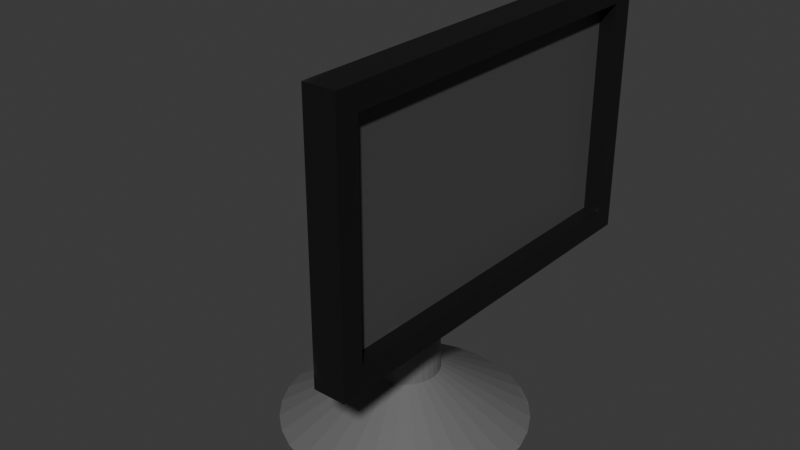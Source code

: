 # Source: Monitor.blend  (saved by Blender 4.2.66; exported with 4.5.12 LTS)
import bpy
from mathutils import Matrix  # noqa: F401  (used for matrix-valued properties, if any)

bpy.ops.wm.read_factory_settings(use_empty=True)
scene = bpy.context.scene
scene.name = 'Scene'

# ---- collections
col_collection = bpy.data.collections.new('Collection'); scene.collection.children.link(col_collection)

# ---- images (referenced by path relative to the original .blend; pixels are not part of the script)
import os
ASSET_DIR = os.environ.get("B2B_ASSET_DIR", "")  # directory of the original .blend (textures are referenced by path, not embedded)
HERE = os.path.dirname(os.path.abspath(__file__))  # packed textures are extracted next to this script under _unpacked/

def load_image(name, relpath, width, height, colorspace="sRGB"):
    """Load a texture the original file referenced (path relative to the .blend, or extracted next to this script)."""
    p = next((c for c in (os.path.join(HERE, relpath), os.path.join(ASSET_DIR, relpath)) if relpath and os.path.exists(c)), "")
    if p:
        img = bpy.data.images.load(p, check_existing=True)
        img.name = name
    else:  # same state as the original file: an image datablock whose file is absent (Cycles renders it pink)
        img = bpy.data.images.new(name, width, height)
        img.source = "FILE"
        img.filepath = "//" + (relpath or name)
    img.colorspace_settings.name = colorspace
    return img
img_circle_base_color = load_image('Circle Base Color', '_unpacked/Circle_Base_Color.0673ccdd.png', 1024, 1024, 'sRGB')

# ---- materials (node trees are filled in below, after node groups)
mat_material_001 = bpy.data.materials.new('Material.001')

# ---- material node trees
mat_material_001.use_nodes = True; mat_material_001.node_tree.nodes.clear()
_N = mat_material_001.node_tree.nodes; _L = mat_material_001.node_tree.links
n0 = _N.new('ShaderNodeBsdfPrincipled'); n0.name = 'Principled BSDF'; n0.location = (10, 300)
n1 = _N.new('ShaderNodeOutputMaterial'); n1.name = 'Material Output'; n1.location = (300, 300)
n2 = _N.new('ShaderNodeTexImage'); n2.name = 'Image Texture'; n2.location = (-280, 280)
n2.image = img_circle_base_color
_L.new(n0.outputs[0], n1.inputs[0])
_L.new(n2.outputs[0], n0.inputs[0])
n1.is_active_output = True

# ---- world
world_world = bpy.data.worlds.new('World'); scene.world = world_world
world_world.use_nodes = True; world_world.node_tree.nodes.clear()
_N = world_world.node_tree.nodes; _L = world_world.node_tree.links
n0 = _N.new('ShaderNodeOutputWorld'); n0.name = 'World Output'; n0.location = (300, 300)
n1 = _N.new('ShaderNodeBackground'); n1.name = 'Background'; n1.location = (10, 300)
n1.inputs[0].default_value = (0.05088, 0.05088, 0.05088, 1.0)
_L.new(n1.outputs[0], n0.inputs[0])
n0.is_active_output = True
world_world.color = (0.05088, 0.05088, 0.05088)
world_world.sun_shadow_jitter_overblur = 0.0

# ---- meshes
me_circle = bpy.data.meshes.new('Circle')
me_circle.from_pydata([(0.0, 1.0, 0.0), (-0.1951, 0.9808, 0.0), (-0.3827, 0.9239, 0.0), (-0.5556, 0.8315, 0.0), (-0.7071, 0.7071, 0.0), (-0.8315, 0.5556, 0.0), (-0.9239, 0.3827, 0.0), (-0.9808, 0.1951, 0.0), (-1.0, 0.0, 0.0), (-0.9808, -0.1951, 0.0), (-0.9239, -0.3827, 0.0), (-0.8315, -0.5556, 0.0), (-0.7071, -0.7071, 0.0), (-0.5556, -0.8315, 0.0), (-0.3827, -0.9239, 0.0), (-0.1951, -0.9808, 0.0), (0.0, -1.0, 0.0), (0.1951, -0.9808, 0.0), (0.3827, -0.9239, 0.0), (0.5556, -0.8315, 0.0), (0.7071, -0.7071, 0.0), (0.8315, -0.5556, 0.0), (0.9239, -0.3827, 0.0), (0.9808, -0.1951, 0.0), (1.0, 0.0, 0.0), (0.9808, 0.1951, 0.0), (0.9239, 0.3827, 0.0), (0.8315, 0.5556, 0.0), (0.7071, 0.7071, 0.0), (0.5556, 0.8315, 0.0), (0.3827, 0.9239, 0.0), (0.1951, 0.9808, 0.0), (-0.05532, 0.2781, 0.4309), (7.022e-09, 0.2836, 0.4309), (-0.1085, 0.262, 0.4309), (-0.1575, 0.2358, 0.4309), (-0.2005, 0.2005, 0.4309), (-0.2358, 0.1575, 0.4309), (-0.262, 0.1085, 0.4309), (-0.2781, 0.05532, 0.4309), (-0.2836, -2.533e-09, 0.4309), (-0.2781, -0.05532, 0.4309), (-0.262, -0.1085, 0.4309), (-0.2358, -0.1575, 0.4309), (-0.2005, -0.2005, 0.4309), (-0.1575, -0.2358, 0.4309), (-0.1085, -0.262, 0.4309), (-0.05532, -0.2781, 0.4309), (7.022e-09, -0.2836, 0.4309), (0.05532, -0.2781, 0.4309), (0.1085, -0.262, 0.4309), (0.1575, -0.2358, 0.4309), (0.2005, -0.2005, 0.4309), (0.2358, -0.1575, 0.4309), (0.262, -0.1085, 0.4309), (0.2781, -0.05532, 0.4309), (0.2836, -2.533e-09, 0.4309), (0.2781, 0.05532, 0.4309), (0.262, 0.1085, 0.4309), (0.2358, 0.1575, 0.4309), (0.2005, 0.2005, 0.4309), (0.1575, 0.2358, 0.4309), (0.1085, 0.262, 0.4309), (0.05532, 0.2781, 0.4309), (-0.04238, 0.2781, 2.047), (2.768e-07, 0.2836, 2.011), (-0.08312, 0.262, 2.081), (-0.1207, 0.2358, 2.112), (-0.1536, 0.2005, 2.14), (-0.1806, 0.1575, 2.163), (-0.2007, 0.1085, 2.18), (-0.213, 0.05532, 2.19), (-0.2172, -2.533e-09, 2.193), (-0.213, -0.05532, 2.19), (-0.2007, -0.1085, 2.18), (-0.1806, -0.1575, 2.163), (-0.1536, -0.2005, 2.14), (-0.1207, -0.2358, 2.112), (-0.08312, -0.262, 2.081), (-0.04238, -0.2781, 2.047), (2.768e-07, -0.2836, 2.011), (0.04238, -0.2781, 1.976), (0.08312, -0.262, 1.941), (0.1207, -0.2358, 1.91), (0.1536, -0.2005, 1.882), (0.1806, -0.1575, 1.86), (0.2007, -0.1085, 1.843), (0.213, -0.05532, 1.832), (0.2172, -2.533e-09, 1.829), (0.213, 0.05532, 1.832), (0.2007, 0.1085, 1.843), (0.1806, 0.1575, 1.86), (0.1536, 0.2005, 1.882), (0.1207, 0.2358, 1.91), (0.08312, 0.262, 1.941), (0.04238, 0.2781, 1.976), (0.1967, 0.2781, 2.301), (0.1965, 0.2836, 2.245), (0.1969, 0.262, 2.354), (0.1971, 0.2358, 2.403), (0.1972, 0.2005, 2.446), (0.1974, 0.1575, 2.481), (0.1974, 0.1085, 2.507), (0.1975, 0.05532, 2.524), (0.1975, -6.007e-09, 2.529), (0.1975, -0.05532, 2.524), (0.1974, -0.1085, 2.507), (0.1974, -0.1575, 2.481), (0.1972, -0.2005, 2.446), (0.1971, -0.2358, 2.403), (0.1969, -0.262, 2.354), (0.1967, -0.2781, 2.301), (0.1965, -0.2836, 2.245), (0.1963, -0.2781, 2.19), (0.1961, -0.262, 2.137), (0.1959, -0.2358, 2.088), (0.1958, -0.2005, 2.045), (0.1956, -0.1575, 2.01), (0.1956, -0.1085, 1.983), (0.1955, -0.05532, 1.967), (0.1955, -6.007e-09, 1.962), (0.1955, 0.05532, 1.967), (0.1956, 0.1085, 1.983), (0.1956, 0.1575, 2.01), (0.1958, 0.2005, 2.045), (0.1959, 0.2358, 2.088), (0.1961, 0.262, 2.137), (0.1963, 0.2781, 2.19), (0.6051, 0.2781, 2.299), (0.6049, 0.2836, 2.244), (0.6053, 0.262, 2.352), (0.6055, 0.2358, 2.401), (0.6057, 0.2005, 2.444), (0.6058, 0.1575, 2.48), (0.6059, 0.1085, 2.506), (0.606, 0.05532, 2.522), (0.606, -6.007e-09, 2.527), (0.606, -0.05532, 2.522), (0.6059, -0.1085, 2.506), (0.6058, -0.1575, 2.48), (0.6057, -0.2005, 2.444), (0.6055, -0.2358, 2.401), (0.6053, -0.262, 2.352), (0.6051, -0.2781, 2.299), (0.6049, -0.2836, 2.244), (0.6047, -0.2781, 2.189), (0.6046, -0.262, 2.135), (0.6044, -0.2358, 2.086), (0.6042, -0.2005, 2.043), (0.6041, -0.1575, 2.008), (0.604, -0.1085, 1.982), (0.6039, -0.05532, 1.966), (0.6039, -6.007e-09, 1.96), (0.6039, 0.05532, 1.966), (0.604, 0.1085, 1.982), (0.6041, 0.1575, 2.008), (0.6042, 0.2005, 2.043), (0.6044, 0.2358, 2.086), (0.6046, 0.262, 2.135), (0.6047, 0.2781, 2.189), (0.6088, -1.614, 1.35), (0.6088, -1.614, 3.35), (0.6088, 1.493, 1.35), (0.6088, 1.493, 3.35), (0.7255, -1.439, 1.525), (0.7255, -1.439, 3.176), (0.7255, 1.318, 1.525), (0.7255, 1.318, 3.176), (0.8536, 1.493, 3.35), (0.8536, 1.493, 1.35), (0.8536, -1.614, 1.35), (0.8536, -1.614, 3.35), (0.8536, 1.318, 3.176), (0.8536, 1.318, 1.525), (0.8536, -1.439, 1.525), (0.8536, -1.439, 3.176)], [], [(36, 37, 69, 68), (32, 33, 0, 1), (34, 32, 1, 2), (35, 34, 2, 3), (36, 35, 3, 4), (37, 36, 4, 5), (38, 37, 5, 6), (39, 38, 6, 7), (40, 39, 7, 8), (41, 40, 8, 9), (42, 41, 9, 10), (43, 42, 10, 11), (44, 43, 11, 12), (45, 44, 12, 13), (46, 45, 13, 14), (47, 46, 14, 15), (48, 47, 15, 16), (49, 48, 16, 17), (50, 49, 17, 18), (51, 50, 18, 19), (52, 51, 19, 20), (53, 52, 20, 21), (54, 53, 21, 22), (55, 54, 22, 23), (56, 55, 23, 24), (57, 56, 24, 25), (58, 57, 25, 26), (59, 58, 26, 27), (60, 59, 27, 28), (61, 60, 28, 29), (62, 61, 29, 30), (63, 62, 30, 31), (33, 63, 31, 0), (66, 67, 99, 98), (63, 33, 65, 95), (50, 51, 83, 82), (37, 38, 70, 69), (51, 52, 84, 83), (38, 39, 71, 70), (52, 53, 85, 84), (39, 40, 72, 71), (53, 54, 86, 85), (40, 41, 73, 72), (54, 55, 87, 86), (41, 42, 74, 73), (55, 56, 88, 87), (42, 43, 75, 74), (56, 57, 89, 88), (43, 44, 76, 75), (57, 58, 90, 89), (44, 45, 77, 76), (58, 59, 91, 90), (45, 46, 78, 77), (33, 32, 64, 65), (59, 60, 92, 91), (46, 47, 79, 78), (32, 34, 66, 64), (60, 61, 93, 92), (47, 48, 80, 79), (34, 35, 67, 66), (61, 62, 94, 93), (48, 49, 81, 80), (35, 36, 68, 67), (62, 63, 95, 94), (49, 50, 82, 81), (106, 107, 139, 138), (93, 94, 126, 125), (80, 81, 113, 112), (67, 68, 100, 99), (94, 95, 127, 126), (81, 82, 114, 113), (68, 69, 101, 100), (95, 65, 97, 127), (82, 83, 115, 114), (69, 70, 102, 101), (83, 84, 116, 115), (70, 71, 103, 102), (84, 85, 117, 116), (71, 72, 104, 103), (85, 86, 118, 117), (72, 73, 105, 104), (86, 87, 119, 118), (73, 74, 106, 105), (87, 88, 120, 119), (74, 75, 107, 106), (88, 89, 121, 120), (75, 76, 108, 107), (89, 90, 122, 121), (76, 77, 109, 108), (90, 91, 123, 122), (77, 78, 110, 109), (65, 64, 96, 97), (91, 92, 124, 123), (78, 79, 111, 110), (64, 66, 98, 96), (92, 93, 125, 124), (79, 80, 112, 111), (128, 130, 131, 132, 133, 134, 135, 136, 137, 138, 139, 140, 141, 142, 143, 144, 145, 146, 147, 148, 149, 150, 151, 152, 153, 154, 155, 156, 157, 158, 159, 129), (120, 121, 153, 152), (107, 108, 140, 139), (121, 122, 154, 153), (108, 109, 141, 140), (122, 123, 155, 154), (109, 110, 142, 141), (97, 96, 128, 129), (123, 124, 156, 155), (110, 111, 143, 142), (96, 98, 130, 128), (124, 125, 157, 156), (111, 112, 144, 143), (98, 99, 131, 130), (125, 126, 158, 157), (112, 113, 145, 144), (99, 100, 132, 131), (126, 127, 159, 158), (113, 114, 146, 145), (100, 101, 133, 132), (127, 97, 129, 159), (114, 115, 147, 146), (101, 102, 134, 133), (115, 116, 148, 147), (102, 103, 135, 134), (116, 117, 149, 148), (103, 104, 136, 135), (117, 118, 150, 149), (104, 105, 137, 136), (118, 119, 151, 150), (105, 106, 138, 137), (119, 120, 152, 151), (160, 161, 163, 162), (162, 163, 168, 169), (166, 167, 165, 164), (170, 171, 161, 160), (162, 169, 170, 160), (168, 163, 161, 171), (172, 173, 169, 168), (173, 174, 170, 169), (175, 172, 168, 171), (174, 175, 171, 170), (167, 166, 173, 172), (166, 164, 174, 173), (165, 167, 172, 175), (164, 165, 175, 174)])
_uv = me_circle.uv_layers.new(name='UVMap')
_uv.uv.foreach_set('vector', [0.8693, 0.2364, 0.8641, 0.2365, 0.8641, 0.02782, 0.8693, 0.03045, 0.3816, 0.5341, 0.3754, 0.5367, 0.3347, 0.4606, 0.3565, 0.4515, 0.3881, 0.5328, 0.3816, 0.5341, 0.3565, 0.4515, 0.3797, 0.4469, 0.3948, 0.5328, 0.3881, 0.5328, 0.3797, 0.4469, 0.4033, 0.4469, 0.4014, 0.5341, 0.3948, 0.5328, 0.4033, 0.4469, 0.4264, 0.4515, 0.4076, 0.5367, 0.4014, 0.5341, 0.4264, 0.4515, 0.4482, 0.4606, 0.4131, 0.5404, 0.4076, 0.5367, 0.4482, 0.4606, 0.4679, 0.4737, 0.4179, 0.5451, 0.4131, 0.5404, 0.4679, 0.4737, 0.4846, 0.4904, 0.4216, 0.5507, 0.4179, 0.5451, 0.4846, 0.4904, 0.4977, 0.51, 0.4242, 0.5569, 0.4216, 0.5507, 0.4977, 0.51, 0.5067, 0.5318, 0.4255, 0.5634, 0.4242, 0.5569, 0.5067, 0.5318, 0.5113, 0.555, 0.4255, 0.5701, 0.4255, 0.5634, 0.5113, 0.555, 0.5113, 0.5786, 0.4242, 0.5767, 0.4255, 0.5701, 0.5113, 0.5786, 0.5067, 0.6018, 0.4216, 0.5829, 0.4242, 0.5767, 0.5067, 0.6018, 0.4977, 0.6236, 0.4179, 0.5885, 0.4216, 0.5829, 0.4977, 0.6236, 0.4846, 0.6432, 0.4131, 0.5932, 0.4179, 0.5885, 0.4846, 0.6432, 0.4679, 0.6599, 0.4076, 0.5969, 0.4131, 0.5932, 0.4679, 0.6599, 0.4482, 0.673, 0.4014, 0.5995, 0.4076, 0.5969, 0.4482, 0.673, 0.4264, 0.6821, 0.3948, 0.6008, 0.4014, 0.5995, 0.4264, 0.6821, 0.4033, 0.6867, 0.3881, 0.6008, 0.3948, 0.6008, 0.4033, 0.6867, 0.3797, 0.6867, 0.3816, 0.5995, 0.3881, 0.6008, 0.3797, 0.6867, 0.3565, 0.6821, 0.3754, 0.5969, 0.3816, 0.5995, 0.3565, 0.6821, 0.3347, 0.673, 0.3698, 0.5932, 0.3754, 0.5969, 0.3347, 0.673, 0.315, 0.6599, 0.3651, 0.5885, 0.3698, 0.5932, 0.315, 0.6599, 0.2984, 0.6432, 0.3614, 0.5829, 0.3651, 0.5885, 0.2984, 0.6432, 0.2852, 0.6236, 0.3588, 0.5767, 0.3614, 0.5829, 0.2852, 0.6236, 0.2762, 0.6018, 0.3575, 0.5701, 0.3588, 0.5767, 0.2762, 0.6018, 0.2716, 0.5786, 0.3575, 0.5634, 0.3575, 0.5701, 0.2716, 0.5786, 0.2716, 0.555, 0.3588, 0.5569, 0.3575, 0.5634, 0.2716, 0.555, 0.2762, 0.5318, 0.3614, 0.5507, 0.3588, 0.5569, 0.2762, 0.5318, 0.2852, 0.51, 0.3651, 0.5451, 0.3614, 0.5507, 0.2852, 0.51, 0.2984, 0.4904, 0.3698, 0.5404, 0.3651, 0.5451, 0.2984, 0.4904, 0.315, 0.4737, 0.3754, 0.5367, 0.3698, 0.5404, 0.315, 0.4737, 0.3347, 0.4606, 0.5719, 0.4961, 0.5673, 0.4922, 0.6052, 0.4569, 0.6053, 0.4629, 0.5908, 0.6945, 0.5841, 0.6946, 0.582, 0.5046, 0.5872, 0.5087, 0.6572, 0.2685, 0.6513, 0.2682, 0.6606, 0.09032, 0.6652, 0.08673, 0.8641, 0.2365, 0.8582, 0.2366, 0.8582, 0.02587, 0.8641, 0.02782, 0.6513, 0.2682, 0.6462, 0.268, 0.6566, 0.09343, 0.6606, 0.09032, 0.8582, 0.2366, 0.8518, 0.2367, 0.8518, 0.02467, 0.8582, 0.02587, 0.8337, 0.6465, 0.8285, 0.6466, 0.8285, 0.4744, 0.8337, 0.4716, 0.8518, 0.2367, 0.8451, 0.2367, 0.8451, 0.02426, 0.8518, 0.02467, 0.8285, 0.6466, 0.8226, 0.6466, 0.8226, 0.4765, 0.8285, 0.4744, 0.8451, 0.2367, 0.8385, 0.2367, 0.8385, 0.02467, 0.8451, 0.02426, 0.8226, 0.6466, 0.8162, 0.6466, 0.8162, 0.4777, 0.8226, 0.4765, 0.8385, 0.2367, 0.8321, 0.2366, 0.8321, 0.02587, 0.8385, 0.02467, 0.8162, 0.6466, 0.8096, 0.6467, 0.8096, 0.4782, 0.8162, 0.4777, 0.8321, 0.2366, 0.8262, 0.2365, 0.8262, 0.02782, 0.8321, 0.02587, 0.8096, 0.6467, 0.8029, 0.6466, 0.8029, 0.4777, 0.8096, 0.4782, 0.8262, 0.2365, 0.821, 0.2364, 0.821, 0.03045, 0.8262, 0.02782, 0.8029, 0.6466, 0.7965, 0.6466, 0.7965, 0.4765, 0.8029, 0.4777, 0.6945, 0.2693, 0.6892, 0.2693, 0.6904, 0.06675, 0.6945, 0.06343, 0.7965, 0.6466, 0.7906, 0.6466, 0.7906, 0.4744, 0.7965, 0.4765, 0.6892, 0.2693, 0.6833, 0.2692, 0.6857, 0.0705, 0.6904, 0.06675, 0.5841, 0.6946, 0.5775, 0.6946, 0.5769, 0.5003, 0.582, 0.5046, 0.7906, 0.6466, 0.7854, 0.6465, 0.7854, 0.4716, 0.7906, 0.4744, 0.6833, 0.2692, 0.6768, 0.2691, 0.6806, 0.07452, 0.6857, 0.0705, 0.5775, 0.6946, 0.571, 0.6946, 0.5719, 0.4961, 0.5769, 0.5003, 0.6081, 0.6938, 0.603, 0.6941, 0.5966, 0.5162, 0.6005, 0.5193, 0.6768, 0.2691, 0.6702, 0.2689, 0.6754, 0.07868, 0.6806, 0.07452, 0.571, 0.6946, 0.5651, 0.6945, 0.5673, 0.4922, 0.5719, 0.4961, 0.603, 0.6941, 0.5972, 0.6943, 0.5921, 0.5127, 0.5966, 0.5162, 0.6702, 0.2689, 0.6635, 0.2687, 0.6702, 0.0828, 0.6754, 0.07868, 0.5651, 0.6945, 0.5598, 0.6944, 0.5632, 0.4887, 0.5673, 0.4922, 0.5972, 0.6943, 0.5908, 0.6945, 0.5872, 0.5087, 0.5921, 0.5127, 0.6635, 0.2687, 0.6572, 0.2685, 0.6652, 0.08673, 0.6702, 0.0828, 0.5971, 0.7931, 0.603, 0.7931, 0.603, 0.8423, 0.5971, 0.8423, 0.5966, 0.5162, 0.5921, 0.5127, 0.6054, 0.489, 0.6054, 0.4947, 0.6754, 0.07868, 0.6702, 0.0828, 0.6524, 0.05647, 0.6525, 0.04983, 0.5673, 0.4922, 0.5632, 0.4887, 0.605, 0.4515, 0.6052, 0.4569, 0.5921, 0.5127, 0.5872, 0.5087, 0.6054, 0.4827, 0.6054, 0.489, 0.6702, 0.0828, 0.6652, 0.08673, 0.6522, 0.06283, 0.6524, 0.05647, 0.5632, 0.4887, 0.5598, 0.4858, 0.6049, 0.4469, 0.605, 0.4515, 0.5872, 0.5087, 0.582, 0.5046, 0.6054, 0.4761, 0.6054, 0.4827, 0.6652, 0.08673, 0.6606, 0.09032, 0.6522, 0.06865, 0.6522, 0.06283, 0.565, 0.7476, 0.5709, 0.7452, 0.5709, 0.7931, 0.565, 0.7931, 0.8379, 0.4682, 0.8337, 0.4716, 0.8337, 0.4521, 0.8379, 0.4469, 0.5709, 0.7452, 0.5773, 0.7437, 0.5773, 0.7931, 0.5709, 0.7931, 0.8337, 0.4716, 0.8285, 0.4744, 0.8285, 0.4564, 0.8337, 0.4521, 0.5773, 0.7437, 0.584, 0.7432, 0.584, 0.7931, 0.5773, 0.7931, 0.8285, 0.4744, 0.8226, 0.4765, 0.8226, 0.4595, 0.8285, 0.4564, 0.584, 0.7432, 0.5906, 0.7437, 0.5906, 0.7931, 0.584, 0.7931, 0.8226, 0.4765, 0.8162, 0.4777, 0.8162, 0.4615, 0.8226, 0.4595, 0.5906, 0.7437, 0.5971, 0.7452, 0.5971, 0.7931, 0.5906, 0.7931, 0.8162, 0.4777, 0.8096, 0.4782, 0.8096, 0.4621, 0.8162, 0.4615, 0.5971, 0.7452, 0.603, 0.7476, 0.603, 0.7931, 0.5971, 0.7931, 0.8096, 0.4782, 0.8029, 0.4777, 0.8029, 0.4615, 0.8096, 0.4621, 0.603, 0.7476, 0.6081, 0.7508, 0.6081, 0.7931, 0.603, 0.7931, 0.8029, 0.4777, 0.7965, 0.4765, 0.7965, 0.4595, 0.8029, 0.4615, 0.6945, 0.06343, 0.6904, 0.06675, 0.6531, 0.03073, 0.6533, 0.02545, 0.7965, 0.4765, 0.7906, 0.4744, 0.7906, 0.4564, 0.7965, 0.4595, 0.6904, 0.06675, 0.6857, 0.0705, 0.6529, 0.03671, 0.6531, 0.03073, 0.582, 0.5046, 0.5769, 0.5003, 0.6053, 0.4694, 0.6054, 0.4761, 0.7906, 0.4744, 0.7854, 0.4716, 0.7854, 0.4521, 0.7906, 0.4564, 0.6857, 0.0705, 0.6806, 0.07452, 0.6527, 0.04316, 0.6529, 0.03671, 0.5769, 0.5003, 0.5719, 0.4961, 0.6053, 0.4629, 0.6053, 0.4694, 0.7854, 0.4716, 0.7812, 0.4682, 0.7812, 0.4469, 0.7854, 0.4521, 0.6806, 0.07452, 0.6754, 0.07868, 0.6525, 0.04983, 0.6527, 0.04316, 0.6403, 0.3178, 0.6468, 0.3191, 0.653, 0.3217, 0.6586, 0.3254, 0.6633, 0.3301, 0.667, 0.3357, 0.6696, 0.3419, 0.6709, 0.3485, 0.6709, 0.3552, 0.6696, 0.3617, 0.667, 0.3679, 0.6633, 0.3735, 0.6586, 0.3782, 0.653, 0.3819, 0.6468, 0.3845, 0.6403, 0.3858, 0.6336, 0.3858, 0.627, 0.3845, 0.6208, 0.3819, 0.6152, 0.3782, 0.6105, 0.3735, 0.6068, 0.3679, 0.6042, 0.3617, 0.6029, 0.3552, 0.6029, 0.3485, 0.6042, 0.3419, 0.6068, 0.3357, 0.6105, 0.3301, 0.6152, 0.3254, 0.6208, 0.3217, 0.627, 0.3191, 0.6336, 0.3178, 0.8444, 0.2852, 0.8511, 0.2852, 0.8511, 0.3344, 0.8444, 0.3344, 0.603, 0.7931, 0.6081, 0.7931, 0.6081, 0.8423, 0.603, 0.8423, 0.8511, 0.2852, 0.8576, 0.2852, 0.8576, 0.3344, 0.8511, 0.3344, 0.6533, 0.02545, 0.6531, 0.03073, 0.6039, 0.02954, 0.6041, 0.02426, 0.8576, 0.2852, 0.8637, 0.2852, 0.8637, 0.3344, 0.8576, 0.3344, 0.6531, 0.03073, 0.6529, 0.03671, 0.6037, 0.03552, 0.6039, 0.02954, 0.6054, 0.4761, 0.6053, 0.4694, 0.6545, 0.469, 0.6546, 0.4757, 0.8637, 0.2852, 0.8692, 0.2852, 0.8692, 0.3344, 0.8637, 0.3344, 0.6529, 0.03671, 0.6527, 0.04316, 0.6035, 0.04197, 0.6037, 0.03552, 0.6053, 0.4694, 0.6053, 0.4629, 0.6544, 0.4625, 0.6545, 0.469, 0.6054, 0.4997, 0.6054, 0.4947, 0.6546, 0.4943, 0.6546, 0.4993, 0.6527, 0.04316, 0.6525, 0.04983, 0.6033, 0.04864, 0.6035, 0.04197, 0.6053, 0.4629, 0.6052, 0.4569, 0.6543, 0.4564, 0.6544, 0.4625, 0.6054, 0.4947, 0.6054, 0.489, 0.6546, 0.4886, 0.6546, 0.4943, 0.6525, 0.04983, 0.6524, 0.05647, 0.6032, 0.05528, 0.6033, 0.04864, 0.6052, 0.4569, 0.605, 0.4515, 0.6542, 0.451, 0.6543, 0.4564, 0.6054, 0.489, 0.6054, 0.4827, 0.6546, 0.4823, 0.6546, 0.4886, 0.6524, 0.05647, 0.6522, 0.06283, 0.6031, 0.06164, 0.6032, 0.05528, 0.5598, 0.7931, 0.565, 0.7931, 0.565, 0.8423, 0.5598, 0.8423, 0.6054, 0.4827, 0.6054, 0.4761, 0.6546, 0.4757, 0.6546, 0.4823, 0.6522, 0.06283, 0.6522, 0.06865, 0.603, 0.06746, 0.6031, 0.06164, 0.565, 0.7931, 0.5709, 0.7931, 0.5709, 0.8423, 0.565, 0.8423, 0.6522, 0.06865, 0.6521, 0.07372, 0.6029, 0.07253, 0.603, 0.06746, 0.5709, 0.7931, 0.5773, 0.7931, 0.5773, 0.8423, 0.5709, 0.8423, 0.821, 0.2852, 0.8259, 0.2852, 0.8259, 0.3344, 0.821, 0.3344, 0.5773, 0.7931, 0.584, 0.7931, 0.584, 0.8423, 0.5773, 0.8423, 0.8259, 0.2852, 0.8315, 0.2852, 0.8315, 0.3344, 0.8259, 0.3344, 0.584, 0.7931, 0.5906, 0.7931, 0.5906, 0.8423, 0.584, 0.8423, 0.8315, 0.2852, 0.8378, 0.2852, 0.8378, 0.3344, 0.8315, 0.3344, 0.5906, 0.7931, 0.5971, 0.7931, 0.5971, 0.8423, 0.5906, 0.8423, 0.8378, 0.2852, 0.8444, 0.2852, 0.8444, 0.3344, 0.8378, 0.3344, 0.5544, 0.3984, 0.3136, 0.3984, 0.3136, 0.02426, 0.5544, 0.02426, 0.2716, 0.9757, 0.2716, 0.7352, 0.3011, 0.7352, 0.3011, 0.9757, 0.2231, 0.7791, 0.02426, 0.7791, 0.02426, 0.4469, 0.2231, 0.4469, 0.7812, 0.936, 0.7812, 0.6952, 0.8106, 0.6952, 0.8106, 0.936, 0.7032, 0.4469, 0.7326, 0.4469, 0.7326, 0.8202, 0.7032, 0.8202, 0.743, 0.02426, 0.7725, 0.02426, 0.7725, 0.3984, 0.743, 0.3984, 0.04528, 0.3774, 0.2441, 0.3774, 0.2651, 0.3984, 0.02426, 0.3984, 0.2441, 0.3774, 0.2441, 0.04528, 0.2651, 0.02426, 0.2651, 0.3984, 0.04528, 0.04528, 0.04528, 0.3774, 0.02426, 0.3984, 0.02426, 0.02426, 0.2441, 0.04528, 0.04528, 0.04528, 0.02426, 0.02426, 0.2651, 0.02426, 0.365, 0.7352, 0.365, 0.934, 0.3496, 0.934, 0.3496, 0.7352, 0.9019, 0.4469, 0.9019, 0.7791, 0.8865, 0.7791, 0.8865, 0.4469, 0.9178, 0.3556, 0.9178, 0.02426, 0.9332, 0.02426, 0.9332, 0.3556, 0.4135, 0.9337, 0.4135, 0.7352, 0.429, 0.7352, 0.429, 0.9337])
me_circle.materials.append(mat_material_001)
me_circle.update()

# ---- objects
ob_circle = bpy.data.objects.new('Circle', me_circle)

# ---- transforms, parenting, visibility, modifiers, constraints
ob_circle.location = (0.0, 0.0, 0.0)

# ---- collection membership
col_collection.objects.link(ob_circle)

# ---- scene / render settings (as saved in the file)
scene.frame_start = 1; scene.frame_end = 250; scene.frame_set(1)
scene.render.engine = 'BLENDER_EEVEE_NEXT'
bpy.context.view_layer.update()

# ---- added for rendering (the .blend has no active camera and no usable light): camera, sun
cam_auto = bpy.data.cameras.new('AutoCamera')
cam_auto.lens = 50.0
cam_auto.sensor_width = 36.0
cam_auto.clip_end = 1000.0
ob_auto_camera = bpy.data.objects.new('AutoCamera', cam_auto)
scene.collection.objects.link(ob_auto_camera)
ob_auto_camera.location = (4.61455, -5.59815, 5.36679)
ob_auto_camera.rotation_euler = (1.09748, -7.21219e-08, 0.694738)
scene.camera = ob_auto_camera
light_auto_sun = bpy.data.lights.new('AutoSun', 'SUN')
light_auto_sun.energy = 3.0
light_auto_sun.angle = 0.0523599
ob_auto_sun = bpy.data.objects.new('AutoSun', light_auto_sun)
scene.collection.objects.link(ob_auto_sun)
ob_auto_sun.rotation_euler = (0.872665, 0.174533, 0.523599)
bpy.context.view_layer.update()
